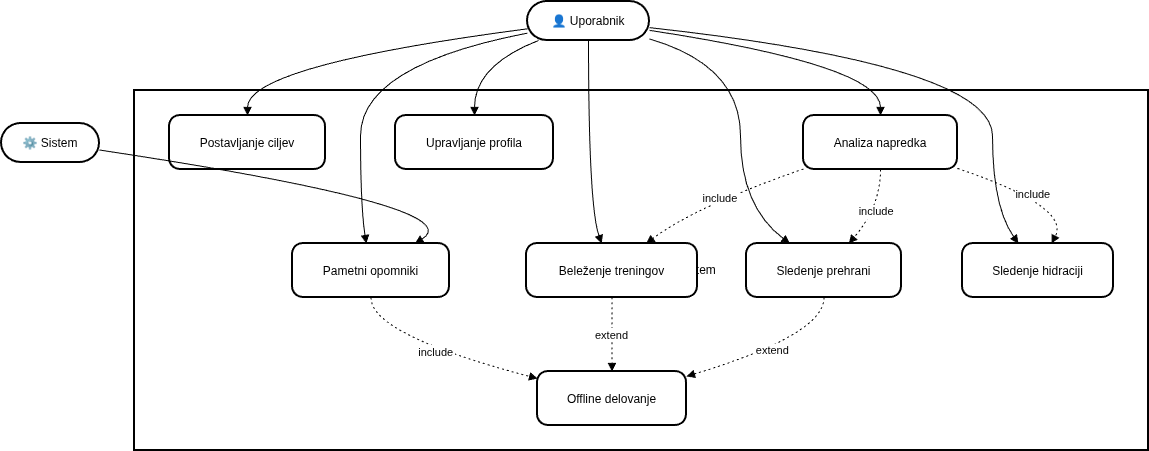

The diagram above was exported from draw.io. Its source (the exported page's mxGraphModel, read from the mxfile embedded in the PNG):
<mxGraphModel dx="1665" dy="902" grid="1" gridSize="10" guides="1" tooltips="1" connect="1" arrows="1" fold="1" page="1" pageScale="1" pageWidth="850" pageHeight="1100" math="0" shadow="0">
  <root>
    <mxCell id="0" />
    <mxCell id="1" parent="0" />
    <mxCell id="9cGk2h_sZg7Kl8zED15E-1" parent="1" style="whiteSpace=wrap;strokeWidth=2;" value="🖥 Fitness Buddy — Sistem" vertex="1">
      <mxGeometry height="360" width="1014" x="153" y="109" as="geometry" />
    </mxCell>
    <mxCell id="9cGk2h_sZg7Kl8zED15E-2" parent="1" style="rounded=1;whiteSpace=wrap;arcSize=50;strokeWidth=2;" value="👤 Uporabnik" vertex="1">
      <mxGeometry height="39" width="122" x="546" y="20" as="geometry" />
    </mxCell>
    <mxCell id="9cGk2h_sZg7Kl8zED15E-3" parent="1" style="rounded=1;arcSize=20;strokeWidth=2" value="Beleženje treningov" vertex="1">
      <mxGeometry height="54" width="171" x="545" y="262" as="geometry" />
    </mxCell>
    <mxCell id="9cGk2h_sZg7Kl8zED15E-4" parent="1" style="rounded=1;arcSize=20;strokeWidth=2" value="Sledenje prehrani" vertex="1">
      <mxGeometry height="54" width="155" x="765" y="262" as="geometry" />
    </mxCell>
    <mxCell id="9cGk2h_sZg7Kl8zED15E-5" parent="1" style="rounded=1;arcSize=20;strokeWidth=2" value="Postavljanje ciljev" vertex="1">
      <mxGeometry height="54" width="156" x="188" y="134" as="geometry" />
    </mxCell>
    <mxCell id="9cGk2h_sZg7Kl8zED15E-6" parent="1" style="rounded=1;arcSize=20;strokeWidth=2" value="Pametni opomniki" vertex="1">
      <mxGeometry height="54" width="157" x="311" y="262" as="geometry" />
    </mxCell>
    <mxCell id="9cGk2h_sZg7Kl8zED15E-7" parent="1" style="rounded=1;arcSize=20;strokeWidth=2" value="Analiza napredka" vertex="1">
      <mxGeometry height="54" width="154" x="822" y="134" as="geometry" />
    </mxCell>
    <mxCell id="9cGk2h_sZg7Kl8zED15E-8" parent="1" style="rounded=1;arcSize=20;strokeWidth=2" value="Sledenje hidraciji" vertex="1">
      <mxGeometry height="54" width="151" x="981" y="262" as="geometry" />
    </mxCell>
    <mxCell id="9cGk2h_sZg7Kl8zED15E-9" parent="1" style="rounded=1;arcSize=20;strokeWidth=2" value="Upravljanje profila" vertex="1">
      <mxGeometry height="54" width="158" x="414" y="134" as="geometry" />
    </mxCell>
    <mxCell id="9cGk2h_sZg7Kl8zED15E-10" parent="1" style="rounded=1;whiteSpace=wrap;arcSize=50;strokeWidth=2;" value="⚙ Sistem" vertex="1">
      <mxGeometry height="39" width="98" x="20" y="142" as="geometry" />
    </mxCell>
    <mxCell id="9cGk2h_sZg7Kl8zED15E-11" parent="1" style="rounded=1;arcSize=20;strokeWidth=2" value="Offline delovanje" vertex="1">
      <mxGeometry height="54" width="149" x="556" y="390" as="geometry" />
    </mxCell>
    <mxCell id="9cGk2h_sZg7Kl8zED15E-12" edge="1" parent="1" source="9cGk2h_sZg7Kl8zED15E-2" style="curved=1;startArrow=none;endArrow=block;exitX=0.5;exitY=1;entryX=0.44;entryY=0;rounded=0;" target="9cGk2h_sZg7Kl8zED15E-3" value="">
      <mxGeometry relative="1" as="geometry">
        <Array as="points">
          <mxPoint x="607" y="225" />
        </Array>
      </mxGeometry>
    </mxCell>
    <mxCell id="9cGk2h_sZg7Kl8zED15E-13" edge="1" parent="1" source="9cGk2h_sZg7Kl8zED15E-2" style="curved=1;startArrow=none;endArrow=block;exitX=1;exitY=0.96;entryX=0.28;entryY=0;rounded=0;" target="9cGk2h_sZg7Kl8zED15E-4" value="">
      <mxGeometry relative="1" as="geometry">
        <Array as="points">
          <mxPoint x="759" y="84" />
          <mxPoint x="759" y="225" />
        </Array>
      </mxGeometry>
    </mxCell>
    <mxCell id="9cGk2h_sZg7Kl8zED15E-14" edge="1" parent="1" source="9cGk2h_sZg7Kl8zED15E-2" style="curved=1;startArrow=none;endArrow=block;exitX=0;exitY=0.7;entryX=0.5;entryY=0;rounded=0;" target="9cGk2h_sZg7Kl8zED15E-5" value="">
      <mxGeometry relative="1" as="geometry">
        <Array as="points">
          <mxPoint x="266" y="84" />
        </Array>
      </mxGeometry>
    </mxCell>
    <mxCell id="9cGk2h_sZg7Kl8zED15E-15" edge="1" parent="1" source="9cGk2h_sZg7Kl8zED15E-2" style="curved=1;startArrow=none;endArrow=block;exitX=0;exitY=0.81;entryX=0.47;entryY=0;rounded=0;" target="9cGk2h_sZg7Kl8zED15E-6" value="">
      <mxGeometry relative="1" as="geometry">
        <Array as="points">
          <mxPoint x="379" y="84" />
          <mxPoint x="379" y="225" />
        </Array>
      </mxGeometry>
    </mxCell>
    <mxCell id="9cGk2h_sZg7Kl8zED15E-16" edge="1" parent="1" source="9cGk2h_sZg7Kl8zED15E-2" style="curved=1;startArrow=none;endArrow=block;exitX=1;exitY=0.74;entryX=0.5;entryY=0;rounded=0;" target="9cGk2h_sZg7Kl8zED15E-7" value="">
      <mxGeometry relative="1" as="geometry">
        <Array as="points">
          <mxPoint x="899" y="84" />
        </Array>
      </mxGeometry>
    </mxCell>
    <mxCell id="9cGk2h_sZg7Kl8zED15E-17" edge="1" parent="1" source="9cGk2h_sZg7Kl8zED15E-2" style="curved=1;startArrow=none;endArrow=block;exitX=1;exitY=0.67;entryX=0.37;entryY=0;rounded=0;" target="9cGk2h_sZg7Kl8zED15E-8" value="">
      <mxGeometry relative="1" as="geometry">
        <Array as="points">
          <mxPoint x="1011" y="84" />
          <mxPoint x="1011" y="225" />
        </Array>
      </mxGeometry>
    </mxCell>
    <mxCell id="9cGk2h_sZg7Kl8zED15E-18" edge="1" parent="1" source="9cGk2h_sZg7Kl8zED15E-2" style="curved=1;startArrow=none;endArrow=block;exitX=0.09;exitY=1;entryX=0.5;entryY=0;rounded=0;" target="9cGk2h_sZg7Kl8zED15E-9" value="">
      <mxGeometry relative="1" as="geometry">
        <Array as="points">
          <mxPoint x="493" y="84" />
        </Array>
      </mxGeometry>
    </mxCell>
    <mxCell id="9cGk2h_sZg7Kl8zED15E-19" edge="1" parent="1" source="9cGk2h_sZg7Kl8zED15E-10" style="curved=1;startArrow=none;endArrow=block;exitX=1;exitY=0.68;entryX=0.78;entryY=0;rounded=0;" target="9cGk2h_sZg7Kl8zED15E-6" value="">
      <mxGeometry relative="1" as="geometry">
        <Array as="points">
          <mxPoint x="493" y="225" />
        </Array>
      </mxGeometry>
    </mxCell>
    <mxCell id="9cGk2h_sZg7Kl8zED15E-20" edge="1" parent="1" source="9cGk2h_sZg7Kl8zED15E-7" style="curved=1;dashed=1;dashPattern=2 3;startArrow=none;endArrow=block;exitX=0;exitY=0.99;entryX=0.7;entryY=0;rounded=0;" target="9cGk2h_sZg7Kl8zED15E-3" value="include">
      <mxGeometry relative="1" as="geometry">
        <Array as="points">
          <mxPoint x="714" y="225" />
        </Array>
      </mxGeometry>
    </mxCell>
    <mxCell id="9cGk2h_sZg7Kl8zED15E-21" edge="1" parent="1" source="9cGk2h_sZg7Kl8zED15E-7" style="curved=1;dashed=1;dashPattern=2 3;startArrow=none;endArrow=block;exitX=0.5;exitY=1;entryX=0.66;entryY=0;rounded=0;" target="9cGk2h_sZg7Kl8zED15E-4" value="include">
      <mxGeometry relative="1" as="geometry">
        <Array as="points">
          <mxPoint x="899" y="225" />
        </Array>
      </mxGeometry>
    </mxCell>
    <mxCell id="9cGk2h_sZg7Kl8zED15E-22" edge="1" parent="1" source="9cGk2h_sZg7Kl8zED15E-7" style="curved=1;dashed=1;dashPattern=2 3;startArrow=none;endArrow=block;exitX=1;exitY=0.98;entryX=0.59;entryY=0;rounded=0;" target="9cGk2h_sZg7Kl8zED15E-8" value="include">
      <mxGeometry relative="1" as="geometry">
        <Array as="points">
          <mxPoint x="1089" y="225" />
        </Array>
      </mxGeometry>
    </mxCell>
    <mxCell id="9cGk2h_sZg7Kl8zED15E-23" edge="1" parent="1" source="9cGk2h_sZg7Kl8zED15E-6" style="curved=1;dashed=1;dashPattern=2 3;startArrow=none;endArrow=block;exitX=0.5;exitY=1;entryX=0;entryY=0.13;rounded=0;" target="9cGk2h_sZg7Kl8zED15E-11" value="include">
      <mxGeometry relative="1" as="geometry">
        <Array as="points">
          <mxPoint x="389" y="353" />
        </Array>
      </mxGeometry>
    </mxCell>
    <mxCell id="9cGk2h_sZg7Kl8zED15E-24" edge="1" parent="1" source="9cGk2h_sZg7Kl8zED15E-3" style="curved=1;dashed=1;dashPattern=2 3;startArrow=none;endArrow=block;exitX=0.5;exitY=1;entryX=0.5;entryY=0;rounded=0;" target="9cGk2h_sZg7Kl8zED15E-11" value="extend">
      <mxGeometry relative="1" as="geometry">
        <Array as="points" />
      </mxGeometry>
    </mxCell>
    <mxCell id="9cGk2h_sZg7Kl8zED15E-25" edge="1" parent="1" source="9cGk2h_sZg7Kl8zED15E-4" style="curved=1;dashed=1;dashPattern=2 3;startArrow=none;endArrow=block;exitX=0.5;exitY=1;entryX=1;entryY=0.09;rounded=0;" target="9cGk2h_sZg7Kl8zED15E-11" value="extend">
      <mxGeometry relative="1" as="geometry">
        <Array as="points">
          <mxPoint x="843" y="353" />
        </Array>
      </mxGeometry>
    </mxCell>
  </root>
</mxGraphModel>